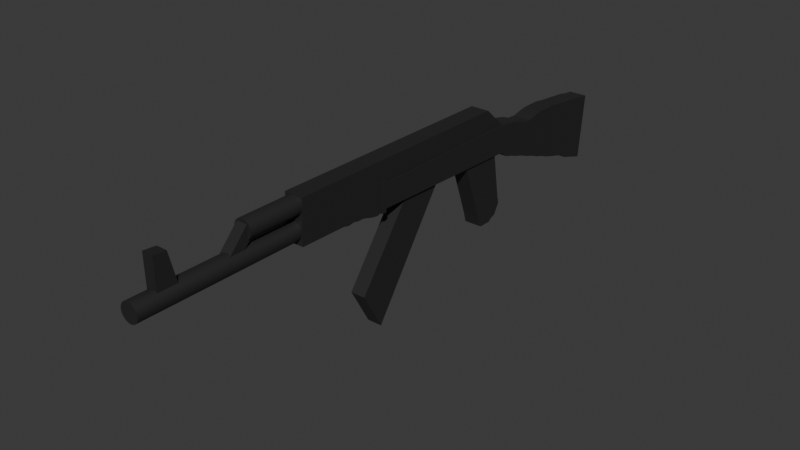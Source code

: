 # Source: ak47_in_hand.blend  (saved by Blender 4.3.34; exported with 4.5.12 LTS)
import bpy
from mathutils import Matrix  # noqa: F401  (used for matrix-valued properties, if any)

bpy.ops.wm.read_factory_settings(use_empty=True)
scene = bpy.context.scene
scene.name = 'Scene'

# ---- collections
col_collection = bpy.data.collections.new('Collection'); scene.collection.children.link(col_collection)

# ---- materials (node trees are filled in below, after node groups)
mat_material_001 = bpy.data.materials.new('Material.001')

# ---- material node trees
mat_material_001.use_nodes = True; mat_material_001.node_tree.nodes.clear()
_N = mat_material_001.node_tree.nodes; _L = mat_material_001.node_tree.links
n0 = _N.new('ShaderNodeBsdfPrincipled'); n0.name = 'Principled BSDF'; n0.location = (10, 300)
n0.inputs[0].default_value = (0.04854, 0.04854, 0.04854, 1.0)
n0.inputs[1].default_value = 0.574
n1 = _N.new('ShaderNodeOutputMaterial'); n1.name = 'Material Output'; n1.location = (300, 300)
_L.new(n0.outputs[0], n1.inputs[0])
n1.is_active_output = True

# ---- world
world_world = bpy.data.worlds.new('World'); scene.world = world_world
world_world.use_nodes = True; world_world.node_tree.nodes.clear()
_N = world_world.node_tree.nodes; _L = world_world.node_tree.links
n0 = _N.new('ShaderNodeOutputWorld'); n0.name = 'World Output'; n0.location = (300, 300)
n1 = _N.new('ShaderNodeBackground'); n1.name = 'Background'; n1.location = (10, 300)
n1.inputs[0].default_value = (0.05088, 0.05088, 0.05088, 1.0)
_L.new(n1.outputs[0], n0.inputs[0])
n0.is_active_output = True
world_world.color = (0.05088, 0.05088, 0.05088)
world_world.sun_shadow_jitter_overblur = 0.0

# ---- meshes
me_cube_009 = bpy.data.meshes.new('Cube.009')
me_cube_009.from_pydata([(-1.0, -1.388, -1.0), (-1.0, -2.707, 1.0), (-1.0, 0.9074, -1.071), (-1.0, 0.8423, 1.0), (1.0, -1.388, -1.0), (1.0, -2.707, 1.0), (1.0, 0.9074, -1.071), (1.0, 0.8423, 1.0), (1.346, -68.16, 7.178), (1.346, -63.73, 2.563), (1.346, -73.71, 6.276), (1.346, -71.87, 2.563), (-1.708, -68.16, 7.178), (-1.708, -63.73, 2.563), (-1.708, -73.71, 6.276), (-1.708, -71.87, 2.563), (1.346, -65.94, 4.794), (1.346, -72.74, 4.42), (-1.708, -72.74, 4.42), (-1.708, -65.94, 4.794), (1.346, -64.84, 3.679), (1.346, -72.31, 3.491), (-1.708, -72.31, 3.491), (-1.708, -64.84, 3.679), (1.346, -64.28, 3.121), (1.346, -72.09, 3.027), (-1.708, -72.09, 3.027), (-1.708, -64.28, 3.121), (1.346, -72.53, 3.968), (-1.708, -72.53, 3.968), (-1.708, -65.41, 4.252), (1.346, -65.41, 4.252), (1.346, -73.17, 5.348), (-1.708, -73.17, 5.348), (-1.708, -67.05, 5.91), (1.346, -67.05, 5.91), (1.346, -66.5, 5.352), (1.346, -72.95, 4.884), (-1.708, -72.95, 4.884), (-1.708, -66.5, 5.352), (1.346, -73.39, 5.812), (-1.708, -73.39, 5.812), (-1.708, -67.6, 6.468), (1.346, -67.6, 6.468), (1.346, -70.88, 7.297), (1.346, -67.8, 2.563), (-1.708, -70.88, 7.297), (-1.708, -67.8, 2.563), (-1.708, -69.34, 4.607), (1.346, -69.34, 4.607), (-1.708, -68.57, 3.585), (1.346, -68.57, 3.585), (-1.708, -68.19, 3.074), (1.346, -68.19, 3.074), (1.346, -68.97, 4.11), (-1.708, -68.97, 4.11), (1.346, -70.11, 5.629), (-1.708, -70.11, 5.629), (1.346, -69.73, 5.118), (-1.708, -69.73, 5.118), (-1.708, -70.49, 6.14), (1.346, -70.49, 6.14), (1.346, -69.66, 7.275), (-1.708, -65.77, 2.563), (-1.708, -67.64, 4.701), (-1.708, -66.71, 3.632), (-1.708, -66.24, 3.098), (-1.708, -67.19, 4.181), (-1.708, -68.58, 5.769), (-1.708, -68.11, 5.235), (-1.708, -69.05, 6.304), (1.346, -65.77, 2.563), (-1.708, -69.66, 7.275), (1.346, -67.64, 4.701), (1.346, -66.71, 3.632), (1.346, -66.24, 3.098), (1.346, -67.19, 4.181), (1.346, -68.58, 5.769), (1.346, -68.11, 5.235), (1.346, -69.05, 6.304), (1.346, -69.84, 2.563), (-1.708, -72.6, 6.969), (1.346, -71.04, 4.513), (1.346, -70.44, 3.538), (1.346, -70.14, 3.051), (1.346, -70.75, 4.039), (1.346, -71.64, 5.488), (1.346, -71.34, 5.001), (1.346, -71.94, 5.976), (1.346, -72.6, 6.969), (-1.708, -69.84, 2.563), (-1.708, -71.04, 4.513), (-1.708, -70.44, 3.538), (-1.708, -70.14, 3.051), (-1.708, -70.75, 4.039), (-1.708, -71.64, 5.488), (-1.708, -71.34, 5.001), (-1.708, -71.94, 5.976), (1.346, -71.56, 7.108), (-1.708, -68.82, 2.563), (-1.708, -70.19, 4.56), (-1.708, -69.51, 3.562), (-1.708, -69.16, 3.063), (-1.708, -69.86, 4.075), (-1.708, -70.88, 5.558), (-1.708, -70.53, 5.059), (-1.708, -71.22, 6.058), (1.346, -68.82, 2.563), (-1.708, -71.56, 7.108), (1.346, -70.19, 4.56), (1.346, -69.51, 3.562), (1.346, -69.16, 3.063), (1.346, -69.86, 4.075), (1.346, -70.88, 5.558), (1.346, -70.53, 5.059), (1.346, -71.22, 6.058), (1.346, -66.79, 2.563), (-1.708, -70.2, 7.251), (1.346, -68.49, 4.654), (1.346, -67.64, 3.609), (1.346, -67.21, 3.086), (1.346, -68.08, 4.146), (1.346, -69.35, 5.699), (1.346, -68.92, 5.176), (1.346, -69.77, 6.222), (1.346, -70.2, 7.251), (-1.708, -66.79, 2.563), (-1.708, -68.49, 4.654), (-1.708, -67.64, 3.609), (-1.708, -67.21, 3.086), (-1.708, -68.08, 4.146), (-1.708, -69.35, 5.699), (-1.708, -68.92, 5.176), (-1.708, -69.77, 6.222), (1.346, -68.7, 7.27), (-1.708, -64.75, 2.563), (-1.708, -66.79, 4.748), (-1.708, -65.77, 3.655), (-1.708, -65.26, 3.109), (-1.708, -66.3, 4.216), (-1.708, -67.81, 5.84), (-1.708, -67.3, 5.294), (-1.708, -68.33, 6.386), (1.346, -64.75, 2.563), (-1.708, -68.7, 7.27), (1.346, -66.79, 4.748), (1.346, -65.77, 3.655), (1.346, -65.26, 3.109), (1.346, -66.3, 4.216), (1.346, -67.81, 5.84), (1.346, -67.3, 5.294), (1.346, -68.33, 6.386), (1.346, -70.86, 2.563), (-1.708, -73.39, 6.464), (1.346, -71.89, 4.466), (1.346, -71.37, 3.515), (1.346, -71.12, 3.039), (1.346, -71.64, 4.004), (1.346, -72.41, 5.418), (1.346, -72.15, 4.942), (1.346, -72.66, 5.894), (1.346, -73.39, 6.464), (-1.708, -70.86, 2.563), (-1.708, -71.89, 4.466), (-1.708, -71.37, 3.515), (-1.708, -71.12, 3.039), (-1.708, -71.64, 4.004), (-1.708, -72.41, 5.418), (-1.708, -72.15, 4.942), (-1.708, -72.66, 5.894), (1.543, -73.61, 2.736), (1.543, -73.61, 0.9359), (1.543, -100.0, 6.203), (1.543, -101.2, 1.811), (-1.863, -73.61, 2.736), (-1.863, -73.61, 0.9359), (-1.863, -100.0, 6.203), (-1.863, -101.2, 1.811), (1.543, -86.82, 4.582), (1.543, -87.41, 1.29), (-1.863, -86.82, 4.582), (-1.863, -87.41, 1.29), (1.543, -80.22, 3.756), (-1.863, -80.51, 1.471), (1.543, -80.51, 1.471), (-1.863, -80.22, 3.756), (1.543, -83.96, 1.373), (-1.863, -83.52, 4.167), (1.543, -83.52, 4.167), (-1.863, -83.96, 1.373), (1.543, -94.32, 1.497), (-1.863, -93.43, 5.33), (1.543, -93.43, 5.33), (-1.863, -94.32, 1.497), (1.543, -97.77, 1.622), (-1.863, -96.73, 5.837), (1.543, -96.73, 5.837), (-1.863, -97.77, 1.622), (1.543, -90.12, 4.997), (-1.863, -90.86, 1.373), (1.543, -90.86, 1.373), (-1.863, -90.12, 4.997), (1.543, -76.91, 3.372), (-1.863, -77.06, 1.082), (1.543, -77.06, 1.082), (-1.863, -76.91, 3.372), (1.543, -78.79, 1.238), (-1.863, -78.56, 3.578), (1.543, -78.56, 3.578), (-1.863, -78.79, 1.238), (1.543, -75.26, 3.194), (-1.863, -75.34, 0.9906), (1.543, -75.34, 0.9906), (-1.863, -75.26, 3.194), (1.543, -81.87, 3.989), (-1.863, -82.24, 1.523), (1.543, -82.24, 1.523), (-1.863, -81.87, 3.989), (1.543, -85.69, 1.288), (-1.863, -85.17, 4.404), (1.543, -85.17, 4.404), (-1.863, -85.69, 1.288), (1.543, -88.47, 4.819), (-1.863, -89.14, 1.277), (1.543, -89.14, 1.277), (-1.863, -88.47, 4.819), (1.543, -92.59, 1.442), (-1.863, -91.78, 5.151), (1.543, -91.78, 5.151), (-1.863, -92.59, 1.442), (1.543, -95.08, 5.659), (-1.863, -96.04, 1.568), (1.543, -96.04, 1.568), (-1.863, -95.08, 5.659), (1.543, -99.49, 1.757), (-1.863, -98.38, 6.025), (1.543, -98.38, 6.025), (-1.863, -99.49, 1.757), (1.805, -41.78, 2.647), (1.805, -41.78, 0.6168), (1.805, -42.6, 2.647), (1.805, -42.6, 0.6168), (-2.103, -41.78, 2.647), (-2.103, -41.78, 0.6168), (-2.103, -42.6, 2.647), (-2.103, -42.6, 0.6168), (-2.107, -73.6, 0.8785), (-2.107, -73.71, 2.738), (-2.107, -42.65, 0.8287), (-2.107, -42.57, 2.404), (1.684, -73.6, 0.8785), (1.684, -73.71, 2.738), (1.684, -42.65, 0.8287), (1.684, -42.57, 2.404), (-1.925, -41.83, 0.5927), (-1.925, -41.83, 2.518), (-1.925, -24.44, 0.5927), (-1.925, -24.44, 2.167), (1.73, -41.83, 0.5927), (1.73, -41.83, 2.518), (1.73, -24.44, 0.5927), (1.73, -24.44, 2.167), (-1.925, -33.13, 0.5927), (-1.925, -33.13, 2.226), (1.73, -33.13, 0.5927), (1.73, -33.13, 2.226), (-1.925, -37.48, 0.5927), (1.73, -37.48, 2.343), (-1.925, -37.48, 2.343), (1.73, -37.48, 0.5927), (-1.925, -39.66, 0.5927), (1.73, -39.66, 2.573), (-1.925, -39.66, 2.573), (1.73, -39.66, 0.5927), (-1.925, -35.31, 2.263), (1.73, -35.31, 0.5927), (-1.925, -35.31, 0.5927), (1.73, -35.31, 2.263), (-1.925, -40.74, 0.5927), (1.73, -40.74, 2.634), (-1.925, -40.74, 2.634), (1.73, -40.74, 0.5927), (-1.925, -38.57, 2.457), (1.73, -38.57, 0.5927), (-1.925, -38.57, 0.5927), (1.73, -38.57, 2.457), (-1.925, -36.4, 0.5927), (1.73, -36.4, 2.343), (-1.925, -36.4, 2.343), (1.73, -36.4, 0.5927), (-1.925, -34.22, 2.322), (1.73, -34.22, 0.5927), (-1.925, -34.22, 0.5927), (1.73, -34.22, 2.322), (1.591, -24.79, 0.6148), (1.591, -24.78, -0.6178), (1.591, -73.6, 0.8779), (1.591, -69.34, -0.5034), (-1.827, -24.79, 0.6148), (-1.827, -24.78, -0.6178), (-1.827, -73.6, 0.8779), (-1.827, -69.34, -0.5034), (1.591, -48.83, 0.8289), (1.591, -47.06, -0.5606), (-1.827, -48.83, 0.8289), (-1.827, -47.06, -0.5606), (1.591, -36.81, 0.6148), (-1.827, -35.92, -0.5892), (1.591, -35.92, -0.5892), (-1.827, -36.81, 0.6148), (1.591, -41.49, -0.5749), (-1.827, -42.82, 0.8289), (1.591, -42.82, 0.8289), (-1.827, -41.49, -0.5749), (1.205, -37.79, 7.462), (1.205, -48.02, 2.428), (1.205, -41.73, 10.0), (1.205, -56.21, 2.428), (-1.539, -37.79, 7.462), (-1.539, -48.02, 2.428), (-1.539, -41.73, 10.0), (-1.539, -56.21, 2.428), (-0.1085, 4.721, 2.019), (-0.1085, -24.5, 2.019), (0.2155, 4.721, 2.007), (0.2155, -24.5, 2.007), (0.527, 4.721, 1.973), (0.527, -24.5, 1.973), (0.814, 4.721, 1.918), (0.814, -24.5, 1.918), (1.066, 4.721, 1.843), (1.066, -24.5, 1.843), (1.272, 4.721, 1.753), (1.272, -24.5, 1.753), (1.426, 4.721, 1.649), (1.426, -24.5, 1.649), (1.52, 4.721, 1.537), (1.52, -24.5, 1.537), (1.552, 4.721, 1.42), (1.552, -24.5, 1.42), (1.52, 4.721, 1.303), (1.52, -24.5, 1.303), (1.426, 4.721, 1.191), (1.426, -24.5, 1.191), (1.272, 4.721, 1.087), (1.272, -24.5, 1.087), (1.066, 4.721, 0.9966), (1.066, -24.5, 0.9966), (0.814, 4.721, 0.9222), (0.814, -24.5, 0.9222), (0.527, 4.721, 0.8668), (0.527, -24.5, 0.8668), (0.2155, 4.721, 0.8328), (0.2155, -24.5, 0.8328), (-0.1085, 4.721, 0.8213), (-0.1085, -24.5, 0.8213), (-0.4324, 4.721, 0.8328), (-0.4324, -24.5, 0.8328), (-0.7439, 4.721, 0.8668), (-0.7439, -24.5, 0.8668), (-1.031, 4.721, 0.9222), (-1.031, -24.5, 0.9222), (-1.283, 4.721, 0.9966), (-1.283, -24.5, 0.9966), (-1.489, 4.721, 1.087), (-1.489, -24.5, 1.087), (-1.643, 4.721, 1.191), (-1.643, -24.5, 1.191), (-1.737, 4.721, 1.303), (-1.737, -24.5, 1.303), (-1.769, 4.721, 1.42), (-1.769, -24.5, 1.42), (-1.737, 4.721, 1.537), (-1.737, -24.5, 1.537), (-1.643, 4.721, 1.649), (-1.643, -24.5, 1.649), (-1.489, 4.721, 1.753), (-1.489, -24.5, 1.753), (-1.283, 4.721, 1.843), (-1.283, -24.5, 1.843), (-1.031, 4.721, 1.918), (-1.031, -24.5, 1.918), (-0.7439, 4.721, 1.973), (-0.7439, -24.5, 1.973), (-0.4324, 4.721, 2.007), (-0.4324, -24.5, 2.007), (-0.1085, -14.95, 0.5692), (-0.1085, -24.78, 0.5692), (0.2155, -14.95, 0.5577), (0.2155, -24.78, 0.5577), (0.527, -14.95, 0.5237), (0.527, -24.78, 0.5237), (0.814, -14.95, 0.4683), (0.814, -24.78, 0.4683), (1.066, -14.95, 0.3939), (1.066, -24.78, 0.3939), (1.272, -14.95, 0.3031), (1.272, -24.78, 0.3031), (1.426, -14.95, 0.1996), (1.426, -24.78, 0.1996), (1.52, -14.95, 0.08731), (1.52, -24.78, 0.08731), (1.552, -14.95, -0.0295), (1.552, -24.78, -0.0295), (1.52, -14.95, -0.1463), (1.52, -24.78, -0.1463), (1.426, -14.95, -0.2586), (1.426, -24.78, -0.2586), (1.272, -14.95, -0.3621), (1.272, -24.78, -0.3621), (1.066, -14.95, -0.4529), (1.066, -24.78, -0.4529), (0.814, -14.95, -0.5273), (0.814, -24.78, -0.5273), (0.527, -14.95, -0.5827), (0.527, -24.78, -0.5827), (0.2155, -14.95, -0.6167), (0.2155, -24.78, -0.6167), (-0.1085, -14.95, -0.6282), (-0.1085, -24.78, -0.6282), (-0.4324, -14.95, -0.6167), (-0.4324, -24.78, -0.6167), (-0.7439, -14.95, -0.5827), (-0.7439, -24.78, -0.5827), (-1.031, -14.95, -0.5273), (-1.031, -24.78, -0.5273), (-1.283, -14.95, -0.4529), (-1.283, -24.78, -0.4529), (-1.489, -14.95, -0.3621), (-1.489, -24.78, -0.3621), (-1.643, -14.95, -0.2586), (-1.643, -24.78, -0.2586), (-1.737, -14.95, -0.1463), (-1.737, -24.78, -0.1463), (-1.769, -14.95, -0.0295), (-1.769, -24.78, -0.0295), (-1.737, -14.95, 0.08731), (-1.737, -24.78, 0.08731), (-1.643, -14.95, 0.1996), (-1.643, -24.78, 0.1996), (-1.489, -14.95, 0.3031), (-1.489, -24.78, 0.3031), (-1.283, -14.95, 0.3939), (-1.283, -24.78, 0.3939), (-1.031, -14.95, 0.4683), (-1.031, -24.78, 0.4683), (-0.7439, -14.95, 0.5237), (-0.7439, -24.78, 0.5237), (-0.4324, -14.95, 0.5577), (-0.4324, -24.78, 0.5577), (-0.1085, -14.95, 0.5692), (0.2155, -14.95, 0.5577), (0.527, -14.95, 0.5237), (0.814, -14.95, 0.4683), (-0.7439, -14.95, 0.5237), (-0.4324, -14.95, 0.5577), (-1.0, -15.46, 0.4743), (-1.0, -14.95, 0.4743), (-1.0, -14.95, -0.383), (1.0, -14.95, -0.383), (1.0, -15.62, 0.4133), (1.0, -14.95, 0.4133), (0.814, -15.48, 0.4683), (0.527, -15.34, 0.5237), (-0.4324, -15.25, 0.5577), (-0.7439, -15.34, 0.5237), (0.2155, -15.25, 0.5577), (-0.1085, -15.22, 0.5692), (-1.0, -14.31, 0.9162), (-1.0, -11.57, 0.9162), (-0.4324, -11.79, 0.8328), (-0.7439, -11.7, 0.8668), (0.2155, -11.79, 0.8328), (0.814, -11.55, 0.9222), (0.527, -11.7, 0.8668), (-0.1085, -11.82, 0.8213), (1.0, -11.41, 0.9772), (1.0, -14.15, 0.9772), (-0.4324, -14.53, 0.8328), (-0.7439, -14.44, 0.8668), (0.814, -14.3, 0.9222), (0.527, -14.44, 0.8668), (-0.1085, -14.56, 0.8213), (0.2155, -14.53, 0.8328)], [], [(0, 1, 3, 2), (2, 3, 7, 6), (6, 7, 5, 4), (4, 5, 1, 0), (2, 6, 4, 0), (7, 3, 1, 5), (156, 152, 11, 25), (25, 11, 15, 26), (138, 135, 13, 27), (27, 13, 9, 24), (134, 144, 12, 8), (135, 143, 9, 13), (39, 19, 16, 36), (141, 136, 19, 39), (37, 17, 18, 38), (159, 154, 17, 37), (30, 23, 20, 31), (139, 137, 23, 30), (28, 21, 22, 29), (157, 155, 21, 28), (23, 27, 24, 20), (137, 138, 27, 23), (21, 25, 26, 22), (155, 156, 25, 21), (154, 157, 28, 17), (17, 28, 29, 18), (136, 139, 30, 19), (19, 30, 31, 16), (160, 158, 32, 40), (40, 32, 33, 41), (142, 140, 34, 42), (42, 34, 35, 43), (158, 159, 37, 32), (32, 37, 38, 33), (140, 141, 39, 34), (34, 39, 36, 35), (12, 42, 43, 8), (144, 142, 42, 12), (10, 40, 41, 14), (161, 160, 40, 10), (125, 124, 61, 44), (108, 106, 60, 46), (104, 105, 59, 57), (122, 123, 58, 56), (106, 104, 57, 60), (124, 122, 56, 61), (100, 103, 55, 48), (118, 121, 54, 49), (119, 120, 53, 51), (101, 102, 52, 50), (121, 119, 51, 54), (103, 101, 50, 55), (123, 118, 49, 58), (105, 100, 48, 59), (99, 107, 45, 47), (98, 108, 46, 44), (102, 99, 47, 52), (120, 116, 45, 53), (147, 143, 71, 75), (150, 145, 73, 78), (148, 146, 74, 76), (146, 147, 75, 74), (145, 148, 76, 73), (151, 149, 77, 79), (149, 150, 78, 77), (134, 151, 79, 62), (117, 133, 70, 72), (131, 132, 69, 68), (133, 131, 68, 70), (127, 130, 67, 64), (128, 129, 66, 65), (130, 128, 65, 67), (132, 127, 64, 69), (126, 116, 71, 63), (125, 117, 72, 62), (129, 126, 63, 66), (165, 162, 90, 93), (161, 153, 81, 89), (162, 152, 80, 90), (168, 163, 91, 96), (166, 164, 92, 94), (164, 165, 93, 92), (163, 166, 94, 91), (169, 167, 95, 97), (167, 168, 96, 95), (153, 169, 97, 81), (98, 115, 88, 89), (113, 114, 87, 86), (115, 113, 86, 88), (109, 112, 85, 82), (110, 111, 84, 83), (112, 110, 83, 85), (114, 109, 82, 87), (111, 107, 80, 84), (53, 45, 107, 111), (58, 49, 109, 114), (54, 51, 110, 112), (51, 53, 111, 110), (49, 54, 112, 109), (61, 56, 113, 115), (56, 58, 114, 113), (44, 61, 115, 98), (93, 90, 99, 102), (89, 81, 108, 98), (90, 80, 107, 99), (96, 91, 100, 105), (94, 92, 101, 103), (92, 93, 102, 101), (91, 94, 103, 100), (97, 95, 104, 106), (95, 96, 105, 104), (81, 97, 106, 108), (52, 47, 126, 129), (44, 46, 117, 125), (47, 45, 116, 126), (59, 48, 127, 132), (55, 50, 128, 130), (50, 52, 129, 128), (48, 55, 130, 127), (60, 57, 131, 133), (57, 59, 132, 131), (46, 60, 133, 117), (75, 71, 116, 120), (78, 73, 118, 123), (76, 74, 119, 121), (74, 75, 120, 119), (73, 76, 121, 118), (79, 77, 122, 124), (77, 78, 123, 122), (62, 79, 124, 125), (8, 43, 151, 134), (35, 36, 150, 149), (43, 35, 149, 151), (16, 31, 148, 145), (20, 24, 147, 146), (31, 20, 146, 148), (36, 16, 145, 150), (24, 9, 143, 147), (72, 70, 142, 144), (68, 69, 141, 140), (70, 68, 140, 142), (64, 67, 139, 136), (65, 66, 138, 137), (67, 65, 137, 139), (69, 64, 136, 141), (63, 71, 143, 135), (62, 72, 144, 134), (66, 63, 135, 138), (14, 41, 169, 153), (33, 38, 168, 167), (41, 33, 167, 169), (18, 29, 166, 163), (22, 26, 165, 164), (29, 22, 164, 166), (38, 18, 163, 168), (15, 11, 152, 162), (10, 14, 153, 161), (26, 15, 162, 165), (89, 88, 160, 161), (86, 87, 159, 158), (88, 86, 158, 160), (82, 85, 157, 154), (83, 84, 156, 155), (85, 83, 155, 157), (87, 82, 154, 159), (84, 80, 152, 156), (236, 234, 173, 172), (172, 173, 177, 176), (213, 211, 175, 174), (174, 175, 171, 170), (210, 213, 174, 170), (211, 212, 171, 175), (223, 224, 179, 181), (222, 225, 180, 178), (225, 223, 181, 180), (220, 218, 179, 178), (208, 206, 184, 182), (215, 216, 184, 183), (214, 217, 185, 182), (217, 215, 183, 185), (219, 221, 189, 187), (220, 219, 187, 188), (221, 218, 186, 189), (214, 216, 186, 188), (233, 231, 193, 191), (230, 233, 191, 192), (231, 232, 190, 193), (228, 226, 190, 192), (237, 234, 194, 197), (236, 235, 195, 196), (235, 237, 197, 195), (230, 232, 194, 196), (222, 224, 200, 198), (227, 229, 199, 201), (228, 227, 201, 198), (229, 226, 200, 199), (210, 212, 204, 202), (209, 206, 204, 203), (208, 207, 205, 202), (207, 209, 203, 205), (185, 183, 209, 207), (182, 185, 207, 208), (183, 184, 206, 209), (202, 204, 206, 208), (170, 171, 212, 210), (203, 204, 212, 211), (202, 205, 213, 210), (205, 203, 211, 213), (182, 184, 216, 214), (187, 189, 215, 217), (188, 187, 217, 214), (189, 186, 216, 215), (181, 179, 218, 221), (178, 180, 219, 220), (180, 181, 221, 219), (188, 186, 218, 220), (178, 179, 224, 222), (201, 199, 223, 225), (198, 201, 225, 222), (199, 200, 224, 223), (193, 190, 226, 229), (192, 191, 227, 228), (191, 193, 229, 227), (198, 200, 226, 228), (192, 190, 232, 230), (197, 194, 232, 231), (196, 195, 233, 230), (195, 197, 231, 233), (176, 177, 237, 235), (172, 176, 235, 236), (177, 173, 234, 237), (196, 194, 234, 236), (238, 239, 241, 240), (240, 241, 245, 244), (244, 245, 243, 242), (242, 243, 239, 238), (240, 244, 242, 238), (245, 241, 239, 243), (246, 247, 249, 248), (248, 249, 253, 252), (252, 253, 251, 250), (250, 251, 247, 246), (248, 252, 250, 246), (253, 249, 247, 251), (262, 263, 257, 256), (256, 257, 261, 260), (281, 279, 259, 258), (258, 259, 255, 254), (278, 281, 258, 254), (279, 280, 255, 259), (261, 257, 263, 265), (256, 260, 264, 262), (260, 261, 265, 264), (292, 290, 263, 262), (284, 282, 268, 266), (287, 288, 268, 267), (286, 289, 269, 266), (289, 287, 267, 269), (278, 280, 272, 270), (285, 282, 272, 271), (284, 283, 273, 270), (283, 285, 271, 273), (291, 293, 277, 275), (292, 291, 275, 276), (293, 290, 274, 277), (286, 288, 274, 276), (254, 255, 280, 278), (271, 272, 280, 279), (270, 273, 281, 278), (273, 271, 279, 281), (269, 267, 285, 283), (266, 269, 283, 284), (267, 268, 282, 285), (270, 272, 282, 284), (266, 268, 288, 286), (275, 277, 287, 289), (276, 275, 289, 286), (277, 274, 288, 287), (265, 263, 290, 293), (262, 264, 291, 292), (264, 265, 293, 291), (276, 274, 290, 292), (302, 303, 297, 296), (296, 297, 301, 300), (309, 307, 299, 298), (298, 299, 295, 294), (306, 309, 298, 294), (307, 308, 295, 299), (301, 297, 303, 305), (296, 300, 304, 302), (300, 301, 305, 304), (312, 310, 303, 302), (294, 295, 308, 306), (313, 310, 308, 307), (312, 311, 309, 306), (311, 313, 307, 309), (304, 305, 313, 311), (302, 304, 311, 312), (305, 303, 310, 313), (306, 308, 310, 312), (314, 315, 317, 316), (316, 317, 321, 320), (320, 321, 319, 318), (318, 319, 315, 314), (316, 320, 318, 314), (321, 317, 315, 319), (322, 323, 325, 324), (324, 325, 327, 326), (326, 327, 329, 328), (328, 329, 331, 330), (330, 331, 333, 332), (332, 333, 335, 334), (334, 335, 337, 336), (336, 337, 339, 338), (338, 339, 341, 340), (340, 341, 343, 342), (342, 343, 345, 344), (344, 345, 347, 346), (346, 347, 349, 348), (348, 349, 351, 350), (350, 351, 353, 352), (352, 353, 355, 354), (354, 355, 357, 356), (356, 357, 359, 358), (358, 359, 361, 360), (360, 361, 363, 362), (362, 363, 365, 364), (364, 365, 367, 366), (366, 367, 369, 368), (368, 369, 371, 370), (370, 371, 373, 372), (372, 373, 375, 374), (374, 375, 377, 376), (376, 377, 379, 378), (378, 379, 381, 380), (380, 381, 383, 382), (325, 323, 385, 383, 381, 379, 377, 375, 373, 371, 369, 367, 365, 363, 361, 359, 357, 355, 353, 351, 349, 347, 345, 343, 341, 339, 337, 335, 333, 331, 329, 327), (382, 383, 385, 384), (384, 385, 323, 322), (322, 324, 326, 328, 330, 332, 334, 336, 338, 340, 342, 344, 346, 348, 350, 352, 354, 356, 358, 360, 362, 364, 366, 368, 370, 372, 374, 376, 378, 380, 382, 384), (386, 387, 389, 388), (388, 389, 391, 390), (390, 391, 393, 392), (392, 393, 395, 394), (394, 395, 397, 396), (396, 397, 399, 398), (398, 399, 401, 400), (400, 401, 403, 402), (402, 403, 405, 404), (404, 405, 407, 406), (406, 407, 409, 408), (408, 409, 411, 410), (410, 411, 413, 412), (412, 413, 415, 414), (414, 415, 417, 416), (416, 417, 419, 418), (418, 419, 421, 420), (420, 421, 423, 422), (422, 423, 425, 424), (424, 425, 427, 426), (426, 427, 429, 428), (428, 429, 431, 430), (430, 431, 433, 432), (432, 433, 435, 434), (434, 435, 437, 436), (436, 437, 439, 438), (438, 439, 441, 440), (440, 441, 443, 442), (442, 443, 445, 444), (444, 445, 447, 446), (389, 387, 449, 447, 445, 443, 441, 439, 437, 435, 433, 431, 429, 427, 425, 423, 421, 419, 417, 415, 413, 411, 409, 407, 405, 403, 401, 399, 397, 395, 393, 391), (446, 447, 449, 448), (448, 449, 387, 386), (386, 388, 390, 392, 394, 396, 398, 400, 402, 404, 406, 408, 410, 412, 414, 416, 418, 420, 422, 424, 426, 428, 430, 432, 434, 436, 438, 440, 442, 444, 446, 448), (458, 457, 456, 468, 469), (459, 458, 469, 471, 470, 475, 472, 474, 473, 476), (460, 461, 459, 476, 477), (468, 456, 465, 464, 467, 466, 463, 462, 460, 477, 480, 481, 483, 482, 478, 479), (467, 450, 451, 466), (466, 451, 452, 463), (463, 452, 453, 462), (462, 453, 461, 460), (457, 454, 465, 456), (465, 454, 455, 464), (464, 455, 450, 467), (452, 451, 450, 455, 454, 457, 458, 459, 461, 453), (476, 473, 480, 477), (480, 473, 474, 481), (481, 474, 472, 483), (483, 472, 475, 482), (482, 475, 470, 478), (478, 470, 471, 479), (469, 468, 479, 471)])
_uv = me_cube_009.uv_layers.new(name='UVMap')
_uv.uv.foreach_set('vector', [0.375, 0.0, 0.625, 0.0, 0.625, 0.25, 0.375, 0.25, 0.375, 0.25, 0.625, 0.25, 0.625, 0.5, 0.375, 0.5, 0.375, 0.5, 0.625, 0.5, 0.625, 0.75, 0.375, 0.75, 0.375, 0.75, 0.625, 0.75, 0.625, 1.0, 0.375, 1.0, 0.125, 0.5, 0.375, 0.5, 0.375, 0.75, 0.125, 0.75, 0.625, 0.5, 0.875, 0.5, 0.875, 0.75, 0.625, 0.75, 0.5938, 0.2188, 0.625, 0.2188, 0.625, 0.25, 0.5938, 0.25, 0.5938, 0.25, 0.625, 0.25, 0.625, 0.5, 0.5938, 0.5, 0.5938, 0.7188, 0.625, 0.7188, 0.625, 0.75, 0.5938, 0.75, 0.5938, 0.75, 0.625, 0.75, 0.625, 1.0, 0.5938, 1.0, 0.125, 0.7188, 0.375, 0.7188, 0.375, 0.75, 0.125, 0.75, 0.625, 0.7188, 0.875, 0.7188, 0.875, 0.75, 0.625, 0.75, 0.4688, 0.75, 0.5, 0.75, 0.5, 1.0, 0.4688, 1.0, 0.4688, 0.7188, 0.5, 0.7188, 0.5, 0.75, 0.4688, 0.75, 0.4687, 0.25, 0.5, 0.25, 0.5, 0.5, 0.4687, 0.5, 0.4687, 0.2187, 0.5, 0.2188, 0.5, 0.25, 0.4687, 0.25, 0.5304, 0.75, 0.5625, 0.75, 0.5625, 1.0, 0.5304, 1.0, 0.5304, 0.7188, 0.5625, 0.7188, 0.5625, 0.75, 0.5304, 0.75, 0.5304, 0.25, 0.5625, 0.25, 0.5625, 0.5, 0.5304, 0.5, 0.5304, 0.2187, 0.5625, 0.2188, 0.5625, 0.25, 0.5304, 0.25, 0.5625, 0.75, 0.5938, 0.75, 0.5938, 1.0, 0.5625, 1.0, 0.5625, 0.7188, 0.5938, 0.7188, 0.5938, 0.75, 0.5625, 0.75, 0.5625, 0.25, 0.5938, 0.25, 0.5938, 0.5, 0.5625, 0.5, 0.5625, 0.2188, 0.5938, 0.2188, 0.5938, 0.25, 0.5625, 0.25, 0.5, 0.2188, 0.5304, 0.2187, 0.5304, 0.25, 0.5, 0.25, 0.5, 0.25, 0.5304, 0.25, 0.5304, 0.5, 0.5, 0.5, 0.5, 0.7188, 0.5304, 0.7188, 0.5304, 0.75, 0.5, 0.75, 0.5, 0.75, 0.5304, 0.75, 0.5304, 1.0, 0.5, 1.0, 0.4063, 0.2188, 0.4375, 0.2188, 0.4375, 0.25, 0.4063, 0.25, 0.4063, 0.25, 0.4375, 0.25, 0.4375, 0.5, 0.4063, 0.5, 0.4063, 0.7188, 0.4375, 0.7188, 0.4375, 0.75, 0.4063, 0.75, 0.4063, 0.75, 0.4375, 0.75, 0.4375, 1.0, 0.4062, 1.0, 0.4375, 0.2188, 0.4687, 0.2187, 0.4687, 0.25, 0.4375, 0.25, 0.4375, 0.25, 0.4687, 0.25, 0.4687, 0.5, 0.4375, 0.5, 0.4375, 0.7188, 0.4688, 0.7188, 0.4688, 0.75, 0.4375, 0.75, 0.4375, 0.75, 0.4688, 0.75, 0.4688, 1.0, 0.4375, 1.0, 0.375, 0.75, 0.4063, 0.75, 0.4062, 1.0, 0.375, 1.0, 0.375, 0.7188, 0.4063, 0.7188, 0.4063, 0.75, 0.375, 0.75, 0.375, 0.25, 0.4063, 0.25, 0.4063, 0.5, 0.375, 0.5, 0.375, 0.2188, 0.4063, 0.2188, 0.4063, 0.25, 0.375, 0.25, 0.375, 0.09375, 0.4063, 0.09375, 0.4063, 0.125, 0.375, 0.125, 0.375, 0.5937, 0.4063, 0.5938, 0.4063, 0.625, 0.375, 0.625, 0.4375, 0.5937, 0.4687, 0.5938, 0.4687, 0.625, 0.4375, 0.625, 0.4375, 0.09375, 0.4687, 0.09375, 0.4687, 0.125, 0.4375, 0.125, 0.4063, 0.5938, 0.4375, 0.5937, 0.4375, 0.625, 0.4063, 0.625, 0.4063, 0.09375, 0.4375, 0.09375, 0.4375, 0.125, 0.4063, 0.125, 0.5, 0.5938, 0.5304, 0.5938, 0.5304, 0.625, 0.5, 0.625, 0.5, 0.09375, 0.5304, 0.09375, 0.5304, 0.125, 0.5, 0.125, 0.5625, 0.09375, 0.5938, 0.09375, 0.5938, 0.125, 0.5625, 0.125, 0.5625, 0.5937, 0.5938, 0.5938, 0.5938, 0.625, 0.5625, 0.625, 0.5304, 0.09375, 0.5625, 0.09375, 0.5625, 0.125, 0.5304, 0.125, 0.5304, 0.5938, 0.5625, 0.5937, 0.5625, 0.625, 0.5304, 0.625, 0.4687, 0.09375, 0.5, 0.09375, 0.5, 0.125, 0.4687, 0.125, 0.4687, 0.5938, 0.5, 0.5938, 0.5, 0.625, 0.4687, 0.625, 0.625, 0.5938, 0.875, 0.5938, 0.875, 0.625, 0.625, 0.625, 0.125, 0.5938, 0.375, 0.5937, 0.375, 0.625, 0.125, 0.625, 0.5938, 0.5938, 0.625, 0.5938, 0.625, 0.625, 0.5938, 0.625, 0.5938, 0.09375, 0.625, 0.09375, 0.625, 0.125, 0.5938, 0.125, 0.5938, 0.03125, 0.625, 0.03125, 0.625, 0.0625, 0.5937, 0.0625, 0.4687, 0.03125, 0.5, 0.03125, 0.5, 0.0625, 0.4687, 0.0625, 0.5304, 0.03125, 0.5625, 0.03125, 0.5625, 0.0625, 0.5304, 0.0625, 0.5625, 0.03125, 0.5938, 0.03125, 0.5937, 0.0625, 0.5625, 0.0625, 0.5, 0.03125, 0.5304, 0.03125, 0.5304, 0.0625, 0.5, 0.0625, 0.4062, 0.03125, 0.4375, 0.03125, 0.4375, 0.0625, 0.4062, 0.0625, 0.4375, 0.03125, 0.4687, 0.03125, 0.4687, 0.0625, 0.4375, 0.0625, 0.375, 0.03125, 0.4062, 0.03125, 0.4062, 0.0625, 0.375, 0.0625, 0.375, 0.6562, 0.4063, 0.6563, 0.4063, 0.6875, 0.375, 0.6875, 0.4375, 0.6562, 0.4687, 0.6562, 0.4688, 0.6875, 0.4375, 0.6875, 0.4063, 0.6563, 0.4375, 0.6562, 0.4375, 0.6875, 0.4063, 0.6875, 0.5, 0.6562, 0.5304, 0.6562, 0.5304, 0.6875, 0.5, 0.6875, 0.5625, 0.6562, 0.5938, 0.6562, 0.5938, 0.6875, 0.5625, 0.6875, 0.5304, 0.6562, 0.5625, 0.6562, 0.5625, 0.6875, 0.5304, 0.6875, 0.4687, 0.6562, 0.5, 0.6562, 0.5, 0.6875, 0.4688, 0.6875, 0.625, 0.6563, 0.875, 0.6562, 0.875, 0.6875, 0.625, 0.6875, 0.125, 0.6562, 0.375, 0.6562, 0.375, 0.6875, 0.125, 0.6875, 0.5938, 0.6562, 0.625, 0.6563, 0.625, 0.6875, 0.5938, 0.6875, 0.5937, 0.5312, 0.625, 0.5312, 0.625, 0.5625, 0.5938, 0.5625, 0.125, 0.5312, 0.375, 0.5312, 0.375, 0.5625, 0.125, 0.5625, 0.625, 0.5312, 0.875, 0.5312, 0.875, 0.5625, 0.625, 0.5625, 0.4687, 0.5312, 0.5, 0.5312, 0.5, 0.5625, 0.4687, 0.5625, 0.5304, 0.5312, 0.5625, 0.5312, 0.5625, 0.5625, 0.5304, 0.5625, 0.5625, 0.5312, 0.5937, 0.5312, 0.5938, 0.5625, 0.5625, 0.5625, 0.5, 0.5312, 0.5304, 0.5312, 0.5304, 0.5625, 0.5, 0.5625, 0.4063, 0.5313, 0.4375, 0.5312, 0.4375, 0.5625, 0.4063, 0.5625, 0.4375, 0.5312, 0.4687, 0.5312, 0.4687, 0.5625, 0.4375, 0.5625, 0.375, 0.5312, 0.4063, 0.5313, 0.4063, 0.5625, 0.375, 0.5625, 0.375, 0.1562, 0.4062, 0.1562, 0.4063, 0.1875, 0.375, 0.1875, 0.4375, 0.1562, 0.4687, 0.1562, 0.4687, 0.1875, 0.4375, 0.1875, 0.4062, 0.1562, 0.4375, 0.1562, 0.4375, 0.1875, 0.4063, 0.1875, 0.5, 0.1562, 0.5304, 0.1562, 0.5304, 0.1875, 0.5, 0.1875, 0.5625, 0.1562, 0.5938, 0.1562, 0.5938, 0.1875, 0.5625, 0.1875, 0.5304, 0.1562, 0.5625, 0.1562, 0.5625, 0.1875, 0.5304, 0.1875, 0.4687, 0.1562, 0.5, 0.1562, 0.5, 0.1875, 0.4687, 0.1875, 0.5938, 0.1562, 0.625, 0.1562, 0.625, 0.1875, 0.5938, 0.1875, 0.5938, 0.125, 0.625, 0.125, 0.625, 0.1562, 0.5938, 0.1562, 0.4687, 0.125, 0.5, 0.125, 0.5, 0.1562, 0.4687, 0.1562, 0.5304, 0.125, 0.5625, 0.125, 0.5625, 0.1562, 0.5304, 0.1562, 0.5625, 0.125, 0.5938, 0.125, 0.5938, 0.1562, 0.5625, 0.1562, 0.5, 0.125, 0.5304, 0.125, 0.5304, 0.1562, 0.5, 0.1562, 0.4063, 0.125, 0.4375, 0.125, 0.4375, 0.1562, 0.4062, 0.1562, 0.4375, 0.125, 0.4687, 0.125, 0.4687, 0.1562, 0.4375, 0.1562, 0.375, 0.125, 0.4063, 0.125, 0.4062, 0.1562, 0.375, 0.1562, 0.5938, 0.5625, 0.625, 0.5625, 0.625, 0.5938, 0.5938, 0.5938, 0.125, 0.5625, 0.375, 0.5625, 0.375, 0.5937, 0.125, 0.5938, 0.625, 0.5625, 0.875, 0.5625, 0.875, 0.5938, 0.625, 0.5938, 0.4687, 0.5625, 0.5, 0.5625, 0.5, 0.5938, 0.4687, 0.5938, 0.5304, 0.5625, 0.5625, 0.5625, 0.5625, 0.5937, 0.5304, 0.5938, 0.5625, 0.5625, 0.5938, 0.5625, 0.5938, 0.5938, 0.5625, 0.5937, 0.5, 0.5625, 0.5304, 0.5625, 0.5304, 0.5938, 0.5, 0.5938, 0.4063, 0.5625, 0.4375, 0.5625, 0.4375, 0.5937, 0.4063, 0.5938, 0.4375, 0.5625, 0.4687, 0.5625, 0.4687, 0.5938, 0.4375, 0.5937, 0.375, 0.5625, 0.4063, 0.5625, 0.4063, 0.5938, 0.375, 0.5937, 0.5938, 0.625, 0.625, 0.625, 0.625, 0.6563, 0.5938, 0.6562, 0.125, 0.625, 0.375, 0.625, 0.375, 0.6562, 0.125, 0.6562, 0.625, 0.625, 0.875, 0.625, 0.875, 0.6562, 0.625, 0.6563, 0.4687, 0.625, 0.5, 0.625, 0.5, 0.6562, 0.4687, 0.6562, 0.5304, 0.625, 0.5625, 0.625, 0.5625, 0.6562, 0.5304, 0.6562, 0.5625, 0.625, 0.5938, 0.625, 0.5938, 0.6562, 0.5625, 0.6562, 0.5, 0.625, 0.5304, 0.625, 0.5304, 0.6562, 0.5, 0.6562, 0.4063, 0.625, 0.4375, 0.625, 0.4375, 0.6562, 0.4063, 0.6563, 0.4375, 0.625, 0.4687, 0.625, 0.4687, 0.6562, 0.4375, 0.6562, 0.375, 0.625, 0.4063, 0.625, 0.4063, 0.6563, 0.375, 0.6562, 0.5937, 0.0625, 0.625, 0.0625, 0.625, 0.09375, 0.5938, 0.09375, 0.4687, 0.0625, 0.5, 0.0625, 0.5, 0.09375, 0.4687, 0.09375, 0.5304, 0.0625, 0.5625, 0.0625, 0.5625, 0.09375, 0.5304, 0.09375, 0.5625, 0.0625, 0.5937, 0.0625, 0.5938, 0.09375, 0.5625, 0.09375, 0.5, 0.0625, 0.5304, 0.0625, 0.5304, 0.09375, 0.5, 0.09375, 0.4062, 0.0625, 0.4375, 0.0625, 0.4375, 0.09375, 0.4063, 0.09375, 0.4375, 0.0625, 0.4687, 0.0625, 0.4687, 0.09375, 0.4375, 0.09375, 0.375, 0.0625, 0.4062, 0.0625, 0.4063, 0.09375, 0.375, 0.09375, 0.375, 0.0, 0.4062, 0.0, 0.4062, 0.03125, 0.375, 0.03125, 0.4375, 0.0, 0.4688, 0.0, 0.4687, 0.03125, 0.4375, 0.03125, 0.4062, 0.0, 0.4375, 0.0, 0.4375, 0.03125, 0.4062, 0.03125, 0.5, 0.0, 0.5304, 0.0, 0.5304, 0.03125, 0.5, 0.03125, 0.5625, 0.0, 0.5938, 0.0, 0.5938, 0.03125, 0.5625, 0.03125, 0.5304, 0.0, 0.5625, 0.0, 0.5625, 0.03125, 0.5304, 0.03125, 0.4688, 0.0, 0.5, 0.0, 0.5, 0.03125, 0.4687, 0.03125, 0.5938, 0.0, 0.625, 0.0, 0.625, 0.03125, 0.5938, 0.03125, 0.375, 0.6875, 0.4063, 0.6875, 0.4063, 0.7188, 0.375, 0.7188, 0.4375, 0.6875, 0.4688, 0.6875, 0.4688, 0.7188, 0.4375, 0.7188, 0.4063, 0.6875, 0.4375, 0.6875, 0.4375, 0.7188, 0.4063, 0.7188, 0.5, 0.6875, 0.5304, 0.6875, 0.5304, 0.7188, 0.5, 0.7188, 0.5625, 0.6875, 0.5938, 0.6875, 0.5938, 0.7188, 0.5625, 0.7188, 0.5304, 0.6875, 0.5625, 0.6875, 0.5625, 0.7188, 0.5304, 0.7188, 0.4688, 0.6875, 0.5, 0.6875, 0.5, 0.7188, 0.4688, 0.7188, 0.625, 0.6875, 0.875, 0.6875, 0.875, 0.7188, 0.625, 0.7188, 0.125, 0.6875, 0.375, 0.6875, 0.375, 0.7188, 0.125, 0.7188, 0.5938, 0.6875, 0.625, 0.6875, 0.625, 0.7188, 0.5938, 0.7188, 0.375, 0.5, 0.4063, 0.5, 0.4063, 0.5313, 0.375, 0.5312, 0.4375, 0.5, 0.4687, 0.5, 0.4687, 0.5312, 0.4375, 0.5312, 0.4063, 0.5, 0.4375, 0.5, 0.4375, 0.5312, 0.4063, 0.5313, 0.5, 0.5, 0.5304, 0.5, 0.5304, 0.5312, 0.5, 0.5312, 0.5625, 0.5, 0.5938, 0.5, 0.5937, 0.5312, 0.5625, 0.5312, 0.5304, 0.5, 0.5625, 0.5, 0.5625, 0.5312, 0.5304, 0.5312, 0.4687, 0.5, 0.5, 0.5, 0.5, 0.5312, 0.4687, 0.5312, 0.625, 0.5, 0.875, 0.5, 0.875, 0.5312, 0.625, 0.5312, 0.125, 0.5, 0.375, 0.5, 0.375, 0.5312, 0.125, 0.5312, 0.5938, 0.5, 0.625, 0.5, 0.625, 0.5312, 0.5937, 0.5312, 0.375, 0.1875, 0.4063, 0.1875, 0.4063, 0.2188, 0.375, 0.2188, 0.4375, 0.1875, 0.4687, 0.1875, 0.4687, 0.2187, 0.4375, 0.2188, 0.4063, 0.1875, 0.4375, 0.1875, 0.4375, 0.2188, 0.4063, 0.2188, 0.5, 0.1875, 0.5304, 0.1875, 0.5304, 0.2187, 0.5, 0.2188, 0.5625, 0.1875, 0.5938, 0.1875, 0.5938, 0.2188, 0.5625, 0.2188, 0.5304, 0.1875, 0.5625, 0.1875, 0.5625, 0.2188, 0.5304, 0.2187, 0.4687, 0.1875, 0.5, 0.1875, 0.5, 0.2188, 0.4687, 0.2187, 0.5938, 0.1875, 0.625, 0.1875, 0.625, 0.2188, 0.5938, 0.2188, 0.375, 0.2344, 0.625, 0.2344, 0.625, 0.25, 0.375, 0.25, 0.375, 0.25, 0.625, 0.25, 0.625, 0.5, 0.375, 0.5, 0.375, 0.7344, 0.625, 0.7344, 0.625, 0.75, 0.375, 0.75, 0.375, 0.75, 0.625, 0.75, 0.625, 1.0, 0.375, 1.0, 0.125, 0.7344, 0.375, 0.7344, 0.375, 0.75, 0.125, 0.75, 0.625, 0.7344, 0.875, 0.7344, 0.875, 0.75, 0.625, 0.75, 0.625, 0.6094, 0.875, 0.6094, 0.875, 0.625, 0.625, 0.625, 0.125, 0.6094, 0.375, 0.6094, 0.375, 0.625, 0.125, 0.625, 0.375, 0.6094, 0.625, 0.6094, 0.625, 0.625, 0.375, 0.625, 0.375, 0.1094, 0.625, 0.1094, 0.625, 0.125, 0.375, 0.125, 0.375, 0.04688, 0.625, 0.04688, 0.625, 0.0625, 0.375, 0.0625, 0.625, 0.6719, 0.875, 0.6719, 0.875, 0.6875, 0.625, 0.6875, 0.125, 0.6719, 0.375, 0.6719, 0.375, 0.6875, 0.125, 0.6875, 0.375, 0.6719, 0.625, 0.6719, 0.625, 0.6875, 0.375, 0.6875, 0.375, 0.6406, 0.625, 0.6406, 0.625, 0.6562, 0.375, 0.6562, 0.125, 0.6406, 0.375, 0.6406, 0.375, 0.6562, 0.125, 0.6562, 0.625, 0.6406, 0.875, 0.6406, 0.875, 0.6562, 0.625, 0.6562, 0.375, 0.07812, 0.625, 0.07812, 0.625, 0.09375, 0.375, 0.09375, 0.375, 0.5469, 0.625, 0.5469, 0.625, 0.5625, 0.375, 0.5625, 0.125, 0.5469, 0.375, 0.5469, 0.375, 0.5625, 0.125, 0.5625, 0.625, 0.5469, 0.875, 0.5469, 0.875, 0.5625, 0.625, 0.5625, 0.375, 0.1719, 0.625, 0.1719, 0.625, 0.1875, 0.375, 0.1875, 0.625, 0.5156, 0.875, 0.5156, 0.875, 0.5312, 0.625, 0.5312, 0.125, 0.5156, 0.375, 0.5156, 0.375, 0.5312, 0.125, 0.5312, 0.375, 0.5156, 0.625, 0.5156, 0.625, 0.5312, 0.375, 0.5312, 0.375, 0.2031, 0.625, 0.2031, 0.625, 0.2188, 0.375, 0.2188, 0.375, 0.1406, 0.625, 0.1406, 0.625, 0.1562, 0.375, 0.1562, 0.375, 0.5781, 0.625, 0.5781, 0.625, 0.5937, 0.375, 0.5938, 0.125, 0.5781, 0.375, 0.5781, 0.375, 0.5938, 0.125, 0.5938, 0.625, 0.5781, 0.875, 0.5781, 0.875, 0.5938, 0.625, 0.5937, 0.375, 0.01562, 0.625, 0.01562, 0.625, 0.03125, 0.375, 0.03125, 0.625, 0.7031, 0.875, 0.7031, 0.875, 0.7188, 0.625, 0.7188, 0.125, 0.7031, 0.375, 0.7031, 0.375, 0.7187, 0.125, 0.7188, 0.375, 0.7031, 0.625, 0.7031, 0.625, 0.7188, 0.375, 0.7187, 0.375, 0.6875, 0.625, 0.6875, 0.625, 0.7031, 0.375, 0.7031, 0.125, 0.6875, 0.375, 0.6875, 0.375, 0.7031, 0.125, 0.7031, 0.625, 0.6875, 0.875, 0.6875, 0.875, 0.7031, 0.625, 0.7031, 0.375, 0.03125, 0.625, 0.03125, 0.625, 0.04688, 0.375, 0.04688, 0.375, 0.0, 0.625, 0.0, 0.625, 0.01562, 0.375, 0.01562, 0.625, 0.7188, 0.875, 0.7188, 0.875, 0.7344, 0.625, 0.7344, 0.125, 0.7188, 0.375, 0.7187, 0.375, 0.7344, 0.125, 0.7344, 0.375, 0.7187, 0.625, 0.7188, 0.625, 0.7344, 0.375, 0.7344, 0.375, 0.0625, 0.625, 0.0625, 0.625, 0.07812, 0.375, 0.07812, 0.375, 0.6562, 0.625, 0.6562, 0.625, 0.6719, 0.375, 0.6719, 0.125, 0.6562, 0.375, 0.6562, 0.375, 0.6719, 0.125, 0.6719, 0.625, 0.6562, 0.875, 0.6562, 0.875, 0.6719, 0.625, 0.6719, 0.625, 0.625, 0.875, 0.625, 0.875, 0.6406, 0.625, 0.6406, 0.125, 0.625, 0.375, 0.625, 0.375, 0.6406, 0.125, 0.6406, 0.375, 0.625, 0.625, 0.625, 0.625, 0.6406, 0.375, 0.6406, 0.375, 0.09375, 0.625, 0.09375, 0.625, 0.1094, 0.375, 0.1094, 0.375, 0.125, 0.625, 0.125, 0.625, 0.1406, 0.375, 0.1406, 0.375, 0.5938, 0.625, 0.5937, 0.625, 0.6094, 0.375, 0.6094, 0.125, 0.5938, 0.375, 0.5938, 0.375, 0.6094, 0.125, 0.6094, 0.625, 0.5937, 0.875, 0.5938, 0.875, 0.6094, 0.625, 0.6094, 0.625, 0.5625, 0.875, 0.5625, 0.875, 0.5781, 0.625, 0.5781, 0.125, 0.5625, 0.375, 0.5625, 0.375, 0.5781, 0.125, 0.5781, 0.375, 0.5625, 0.625, 0.5625, 0.625, 0.5781, 0.375, 0.5781, 0.375, 0.1562, 0.625, 0.1562, 0.625, 0.1719, 0.375, 0.1719, 0.375, 0.1875, 0.625, 0.1875, 0.625, 0.2031, 0.375, 0.2031, 0.625, 0.5312, 0.875, 0.5312, 0.875, 0.5469, 0.625, 0.5469, 0.125, 0.5312, 0.375, 0.5312, 0.375, 0.5469, 0.125, 0.5469, 0.375, 0.5312, 0.625, 0.5312, 0.625, 0.5469, 0.375, 0.5469, 0.375, 0.5, 0.625, 0.5, 0.625, 0.5156, 0.375, 0.5156, 0.125, 0.5, 0.375, 0.5, 0.375, 0.5156, 0.125, 0.5156, 0.625, 0.5, 0.875, 0.5, 0.875, 0.5156, 0.625, 0.5156, 0.375, 0.2188, 0.625, 0.2188, 0.625, 0.2344, 0.375, 0.2344, 0.375, 0.0, 0.625, 0.0, 0.625, 0.25, 0.375, 0.25, 0.375, 0.25, 0.625, 0.25, 0.625, 0.5, 0.375, 0.5, 0.375, 0.5, 0.625, 0.5, 0.625, 0.75, 0.375, 0.75, 0.375, 0.75, 0.625, 0.75, 0.625, 1.0, 0.375, 1.0, 0.125, 0.5, 0.375, 0.5, 0.375, 0.75, 0.125, 0.75, 0.625, 0.5, 0.875, 0.5, 0.875, 0.75, 0.625, 0.75, 0.375, 0.0, 0.625, 0.0, 0.625, 0.25, 0.375, 0.25, 0.375, 0.25, 0.625, 0.25, 0.625, 0.5, 0.375, 0.5, 0.375, 0.5, 0.625, 0.5, 0.625, 0.75, 0.375, 0.75, 0.375, 0.75, 0.625, 0.75, 0.625, 1.0, 0.375, 1.0, 0.125, 0.5, 0.375, 0.5, 0.375, 0.75, 0.125, 0.75, 0.625, 0.5, 0.875, 0.5, 0.875, 0.75, 0.625, 0.75, 0.375, 0.125, 0.625, 0.125, 0.625, 0.25, 0.375, 0.25, 0.375, 0.25, 0.625, 0.25, 0.625, 0.5, 0.375, 0.5, 0.375, 0.7344, 0.625, 0.7344, 0.625, 0.75, 0.375, 0.75, 0.375, 0.75, 0.625, 0.75, 0.625, 1.0, 0.375, 1.0, 0.125, 0.7344, 0.375, 0.7344, 0.375, 0.75, 0.125, 0.75, 0.625, 0.7344, 0.875, 0.7344, 0.875, 0.75, 0.625, 0.75, 0.625, 0.5, 0.875, 0.5, 0.875, 0.625, 0.625, 0.625, 0.125, 0.5, 0.375, 0.5, 0.375, 0.625, 0.125, 0.625, 0.375, 0.5, 0.625, 0.5, 0.625, 0.625, 0.375, 0.625, 0.375, 0.1094, 0.625, 0.1094, 0.625, 0.125, 0.375, 0.125, 0.375, 0.04688, 0.625, 0.04688, 0.625, 0.0625, 0.375, 0.0625, 0.625, 0.6719, 0.875, 0.6719, 0.875, 0.6875, 0.625, 0.6875, 0.125, 0.6719, 0.375, 0.6719, 0.375, 0.6875, 0.125, 0.6875, 0.375, 0.6719, 0.625, 0.6719, 0.625, 0.6875, 0.375, 0.6875, 0.375, 0.01562, 0.625, 0.01562, 0.625, 0.03125, 0.375, 0.03125, 0.625, 0.7031, 0.875, 0.7031, 0.875, 0.7188, 0.625, 0.7188, 0.125, 0.7031, 0.375, 0.7031, 0.375, 0.7188, 0.125, 0.7188, 0.375, 0.7031, 0.625, 0.7031, 0.625, 0.7188, 0.375, 0.7188, 0.375, 0.6406, 0.625, 0.6406, 0.625, 0.6562, 0.375, 0.6562, 0.125, 0.6406, 0.375, 0.6406, 0.375, 0.6562, 0.125, 0.6562, 0.625, 0.6406, 0.875, 0.6406, 0.875, 0.6562, 0.625, 0.6562, 0.375, 0.07812, 0.625, 0.07812, 0.625, 0.09375, 0.375, 0.09375, 0.375, 0.0, 0.625, 0.0, 0.625, 0.01562, 0.375, 0.01562, 0.625, 0.7188, 0.875, 0.7188, 0.875, 0.7344, 0.625, 0.7344, 0.125, 0.7188, 0.375, 0.7188, 0.375, 0.7344, 0.125, 0.7344, 0.375, 0.7188, 0.625, 0.7188, 0.625, 0.7344, 0.375, 0.7344, 0.375, 0.6875, 0.625, 0.6875, 0.625, 0.7031, 0.375, 0.7031, 0.125, 0.6875, 0.375, 0.6875, 0.375, 0.7031, 0.125, 0.7031, 0.625, 0.6875, 0.875, 0.6875, 0.875, 0.7031, 0.625, 0.7031, 0.375, 0.03125, 0.625, 0.03125, 0.625, 0.04688, 0.375, 0.04688, 0.375, 0.0625, 0.625, 0.0625, 0.625, 0.07812, 0.375, 0.07812, 0.375, 0.6562, 0.625, 0.6562, 0.625, 0.6719, 0.375, 0.6719, 0.125, 0.6562, 0.375, 0.6562, 0.375, 0.6719, 0.125, 0.6719, 0.625, 0.6562, 0.875, 0.6562, 0.875, 0.6719, 0.625, 0.6719, 0.625, 0.625, 0.875, 0.625, 0.875, 0.6406, 0.625, 0.6406, 0.125, 0.625, 0.375, 0.625, 0.375, 0.6406, 0.125, 0.6406, 0.375, 0.625, 0.625, 0.625, 0.625, 0.6406, 0.375, 0.6406, 0.375, 0.09375, 0.625, 0.09375, 0.625, 0.1094, 0.375, 0.1094, 0.375, 0.125, 0.625, 0.125, 0.625, 0.25, 0.375, 0.25, 0.375, 0.25, 0.625, 0.25, 0.625, 0.5, 0.375, 0.5, 0.375, 0.6875, 0.625, 0.6875, 0.625, 0.75, 0.375, 0.75, 0.375, 0.75, 0.625, 0.75, 0.625, 1.0, 0.375, 1.0, 0.125, 0.6875, 0.375, 0.6875, 0.375, 0.75, 0.125, 0.75, 0.625, 0.6875, 0.875, 0.6875, 0.875, 0.75, 0.625, 0.75, 0.625, 0.5, 0.875, 0.5, 0.875, 0.625, 0.625, 0.625, 0.125, 0.5, 0.375, 0.5, 0.375, 0.625, 0.125, 0.625, 0.375, 0.5, 0.625, 0.5, 0.625, 0.625, 0.375, 0.625, 0.375, 0.09375, 0.625, 0.09375, 0.625, 0.125, 0.375, 0.125, 0.375, 0.0, 0.625, 0.0, 0.625, 0.0625, 0.375, 0.0625, 0.625, 0.6562, 0.875, 0.6562, 0.875, 0.6875, 0.625, 0.6875, 0.125, 0.6562, 0.375, 0.6562, 0.375, 0.6875, 0.125, 0.6875, 0.375, 0.6562, 0.625, 0.6562, 0.625, 0.6875, 0.375, 0.6875, 0.375, 0.625, 0.625, 0.625, 0.625, 0.6562, 0.375, 0.6562, 0.125, 0.625, 0.375, 0.625, 0.375, 0.6562, 0.125, 0.6562, 0.625, 0.625, 0.875, 0.625, 0.875, 0.6562, 0.625, 0.6562, 0.375, 0.0625, 0.625, 0.0625, 0.625, 0.09375, 0.375, 0.09375, 0.375, 0.0, 0.625, 0.0, 0.625, 0.25, 0.375, 0.25, 0.375, 0.25, 0.625, 0.25, 0.625, 0.5, 0.375, 0.5, 0.375, 0.5, 0.625, 0.5, 0.625, 0.75, 0.375, 0.75, 0.375, 0.75, 0.625, 0.75, 0.625, 1.0, 0.375, 1.0, 0.125, 0.5, 0.375, 0.5, 0.375, 0.75, 0.125, 0.75, 0.625, 0.5, 0.875, 0.5, 0.875, 0.75, 0.625, 0.75, 1.0, 0.5, 1.0, 1.0, 0.9688, 1.0, 0.9688, 0.5, 0.9688, 0.5, 0.9688, 1.0, 0.9375, 1.0, 0.9375, 0.5, 0.9375, 0.5, 0.9375, 1.0, 0.9062, 1.0, 0.9062, 0.5, 0.9062, 0.5, 0.9062, 1.0, 0.875, 1.0, 0.875, 0.5, 0.875, 0.5, 0.875, 1.0, 0.8438, 1.0, 0.8438, 0.5, 0.8438, 0.5, 0.8438, 1.0, 0.8125, 1.0, 0.8125, 0.5, 0.8125, 0.5, 0.8125, 1.0, 0.7812, 1.0, 0.7812, 0.5, 0.7812, 0.5, 0.7812, 1.0, 0.75, 1.0, 0.75, 0.5, 0.75, 0.5, 0.75, 1.0, 0.7188, 1.0, 0.7188, 0.5, 0.7188, 0.5, 0.7188, 1.0, 0.6875, 1.0, 0.6875, 0.5, 0.6875, 0.5, 0.6875, 1.0, 0.6562, 1.0, 0.6562, 0.5, 0.6562, 0.5, 0.6562, 1.0, 0.625, 1.0, 0.625, 0.5, 0.625, 0.5, 0.625, 1.0, 0.5938, 1.0, 0.5938, 0.5, 0.5938, 0.5, 0.5938, 1.0, 0.5625, 1.0, 0.5625, 0.5, 0.5625, 0.5, 0.5625, 1.0, 0.5312, 1.0, 0.5312, 0.5, 0.5312, 0.5, 0.5312, 1.0, 0.5, 1.0, 0.5, 0.5, 0.5, 0.5, 0.5, 1.0, 0.4688, 1.0, 0.4688, 0.5, 0.4688, 0.5, 0.4688, 1.0, 0.4375, 1.0, 0.4375, 0.5, 0.4375, 0.5, 0.4375, 1.0, 0.4062, 1.0, 0.4062, 0.5, 0.4062, 0.5, 0.4062, 1.0, 0.375, 1.0, 0.375, 0.5, 0.375, 0.5, 0.375, 1.0, 0.3438, 1.0, 0.3438, 0.5, 0.3438, 0.5, 0.3438, 1.0, 0.3125, 1.0, 0.3125, 0.5, 0.3125, 0.5, 0.3125, 1.0, 0.2812, 1.0, 0.2812, 0.5, 0.2812, 0.5, 0.2812, 1.0, 0.25, 1.0, 0.25, 0.5, 0.25, 0.5, 0.25, 1.0, 0.2188, 1.0, 0.2188, 0.5, 0.2188, 0.5, 0.2188, 1.0, 0.1875, 1.0, 0.1875, 0.5, 0.1875, 0.5, 0.1875, 1.0, 0.1562, 1.0, 0.1562, 0.5, 0.1562, 0.5, 0.1562, 1.0, 0.125, 1.0, 0.125, 0.5, 0.125, 0.5, 0.125, 1.0, 0.09375, 1.0, 0.09375, 0.5, 0.09375, 0.5, 0.09375, 1.0, 0.0625, 1.0, 0.0625, 0.5, 0.2968, 0.4854, 0.25, 0.49, 0.2032, 0.4854, 0.1582, 0.4717, 0.1167, 0.4496, 0.08029, 0.4197, 0.05045, 0.3833, 0.02827, 0.3418, 0.01461, 0.2968, 0.01, 0.25, 0.01461, 0.2032, 0.02827, 0.1582, 0.05045, 0.1167, 0.08029, 0.08029, 0.1167, 0.05045, 0.1582, 0.02827, 0.2032, 0.01461, 0.25, 0.01, 0.2968, 0.01461, 0.3418, 0.02827, 0.3833, 0.05045, 0.4197, 0.08029, 0.4496, 0.1167, 0.4717, 0.1582, 0.4854, 0.2032, 0.49, 0.25, 0.4854, 0.2968, 0.4717, 0.3418, 0.4496, 0.3833, 0.4197, 0.4197, 0.3833, 0.4496, 0.3418, 0.4717, 0.0625, 0.5, 0.0625, 1.0, 0.03125, 1.0, 0.03125, 0.5, 0.03125, 0.5, 0.03125, 1.0, 0.0, 1.0, 0.0, 0.5, 0.75, 0.49, 0.7968, 0.4854, 0.8418, 0.4717, 0.8833, 0.4496, 0.9197, 0.4197, 0.9496, 0.3833, 0.9717, 0.3418, 0.9854, 0.2968, 0.99, 0.25, 0.9854, 0.2032, 0.9717, 0.1582, 0.9496, 0.1167, 0.9197, 0.08029, 0.8833, 0.05045, 0.8418, 0.02827, 0.7968, 0.01461, 0.75, 0.01, 0.7032, 0.01461, 0.6582, 0.02827, 0.6167, 0.05045, 0.5803, 0.08029, 0.5504, 0.1167, 0.5283, 0.1582, 0.5146, 0.2032, 0.51, 0.25, 0.5146, 0.2968, 0.5283, 0.3418, 0.5504, 0.3833, 0.5803, 0.4197, 0.6167, 0.4496, 0.6582, 0.4717, 0.7032, 0.4854, 1.0, 0.5, 1.0, 1.0, 0.9688, 1.0, 0.9688, 0.5, 0.9688, 0.5, 0.9688, 1.0, 0.9375, 1.0, 0.9375, 0.5, 0.9375, 0.5, 0.9375, 1.0, 0.9062, 1.0, 0.9062, 0.5, 0.9062, 0.5, 0.9062, 1.0, 0.875, 1.0, 0.875, 0.5, 0.875, 0.5, 0.875, 1.0, 0.8438, 1.0, 0.8438, 0.5, 0.8438, 0.5, 0.8438, 1.0, 0.8125, 1.0, 0.8125, 0.5, 0.8125, 0.5, 0.8125, 1.0, 0.7812, 1.0, 0.7812, 0.5, 0.7812, 0.5, 0.7812, 1.0, 0.75, 1.0, 0.75, 0.5, 0.75, 0.5, 0.75, 1.0, 0.7188, 1.0, 0.7188, 0.5, 0.7188, 0.5, 0.7188, 1.0, 0.6875, 1.0, 0.6875, 0.5, 0.6875, 0.5, 0.6875, 1.0, 0.6562, 1.0, 0.6562, 0.5, 0.6562, 0.5, 0.6562, 1.0, 0.625, 1.0, 0.625, 0.5, 0.625, 0.5, 0.625, 1.0, 0.5938, 1.0, 0.5938, 0.5, 0.5938, 0.5, 0.5938, 1.0, 0.5625, 1.0, 0.5625, 0.5, 0.5625, 0.5, 0.5625, 1.0, 0.5312, 1.0, 0.5312, 0.5, 0.5312, 0.5, 0.5312, 1.0, 0.5, 1.0, 0.5, 0.5, 0.5, 0.5, 0.5, 1.0, 0.4688, 1.0, 0.4688, 0.5, 0.4688, 0.5, 0.4688, 1.0, 0.4375, 1.0, 0.4375, 0.5, 0.4375, 0.5, 0.4375, 1.0, 0.4062, 1.0, 0.4062, 0.5, 0.4062, 0.5, 0.4062, 1.0, 0.375, 1.0, 0.375, 0.5, 0.375, 0.5, 0.375, 1.0, 0.3438, 1.0, 0.3438, 0.5, 0.3438, 0.5, 0.3438, 1.0, 0.3125, 1.0, 0.3125, 0.5, 0.3125, 0.5, 0.3125, 1.0, 0.2812, 1.0, 0.2812, 0.5, 0.2812, 0.5, 0.2812, 1.0, 0.25, 1.0, 0.25, 0.5, 0.25, 0.5, 0.25, 1.0, 0.2188, 1.0, 0.2188, 0.5, 0.2188, 0.5, 0.2188, 1.0, 0.1875, 1.0, 0.1875, 0.5, 0.1875, 0.5, 0.1875, 1.0, 0.1562, 1.0, 0.1562, 0.5, 0.1562, 0.5, 0.1562, 1.0, 0.125, 1.0, 0.125, 0.5, 0.125, 0.5, 0.125, 1.0, 0.09375, 1.0, 0.09375, 0.5, 0.09375, 0.5, 0.09375, 1.0, 0.0625, 1.0, 0.0625, 0.5, 0.2968, 0.4854, 0.25, 0.49, 0.2032, 0.4854, 0.1582, 0.4717, 0.1167, 0.4496, 0.08029, 0.4197, 0.05045, 0.3833, 0.02827, 0.3418, 0.01461, 0.2968, 0.01, 0.25, 0.01461, 0.2032, 0.02827, 0.1582, 0.05045, 0.1167, 0.08029, 0.08029, 0.1167, 0.05045, 0.1582, 0.02827, 0.2032, 0.01461, 0.25, 0.01, 0.2968, 0.01461, 0.3418, 0.02827, 0.3833, 0.05045, 0.4197, 0.08029, 0.4496, 0.1167, 0.4717, 0.1582, 0.4854, 0.2032, 0.49, 0.25, 0.4854, 0.2968, 0.4717, 0.3418, 0.4496, 0.3833, 0.4197, 0.4197, 0.3833, 0.4496, 0.3418, 0.4717, 0.0625, 0.5, 0.0625, 1.0, 0.03125, 1.0, 0.03125, 0.5, 0.03125, 0.5, 0.03125, 1.0, 0.0, 1.0, 0.0, 0.5, 0.75, 0.49, 0.7968, 0.4854, 0.8418, 0.4717, 0.8833, 0.4496, 0.9197, 0.4197, 0.9496, 0.3833, 0.9717, 0.3418, 0.9854, 0.2968, 0.99, 0.25, 0.9854, 0.2032, 0.9717, 0.1582, 0.9496, 0.1167, 0.9197, 0.08029, 0.8833, 0.05045, 0.8418, 0.02827, 0.7968, 0.01461, 0.75, 0.01, 0.7032, 0.01461, 0.6582, 0.02827, 0.6167, 0.05045, 0.5803, 0.08029, 0.5504, 0.1167, 0.5283, 0.1582, 0.5146, 0.2032, 0.51, 0.25, 0.5146, 0.2968, 0.5283, 0.3418, 0.5504, 0.3833, 0.5803, 0.4197, 0.6167, 0.4496, 0.6582, 0.4717, 0.7032, 0.4854, 0.3819, 0.25, 0.46, 0.0465, 0.4442, 0.0, 0.52, 0.0, 0.6047, 0.25, 0.3819, 0.5, 0.3819, 0.25, 0.6047, 0.25, 0.5962, 0.282, 0.5904, 0.3209, 0.5884, 0.3614, 0.5904, 0.4019, 0.5962, 0.4409, 0.6057, 0.4768, 0.6152, 0.5, 0.4338, 0.75, 0.4544, 0.689, 0.3819, 0.5, 0.6152, 0.5, 0.5305, 0.75, 0.52, 1.0, 0.4442, 1.0, 0.4527, 0.968, 0.4585, 0.9291, 0.4605, 0.8886, 0.4585, 0.8481, 0.4527, 0.8091, 0.4432, 0.7732, 0.4338, 0.75, 0.5305, 0.75, 0.521, 0.7732, 0.5115, 0.8091, 0.5057, 0.8481, 0.5037, 0.8886, 0.5057, 0.9291, 0.5115, 0.968, 1.0, 0.5134, 1.0, 0.5, 0.9688, 0.5, 0.9688, 0.5149, 0.9688, 0.5149, 0.9688, 0.5, 0.9375, 0.5, 0.9375, 0.5194, 0.9375, 0.5194, 0.9375, 0.5, 0.9062, 0.5, 0.9062, 0.5268, 0.9062, 0.5268, 0.9062, 0.5, 0.8832, 0.5, 0.8832, 0.5341, 0.09038, 0.5, 0.0625, 0.5, 0.0625, 0.5194, 0.09038, 0.526, 0.0625, 0.5194, 0.0625, 0.5, 0.03125, 0.5, 0.03125, 0.5149, 0.03125, 0.5149, 0.03125, 0.5, 0.0, 0.5, 0.0, 0.5134, 0.8418, 0.4717, 0.7968, 0.4854, 0.75, 0.49, 0.7032, 0.4854, 0.6582, 0.4717, 0.6211, 0.4519, 0.6211, 0.1083, 0.9102, 0.1083, 0.9102, 0.4275, 0.8833, 0.4496, 0.6168, 0.776, 0.5938, 0.7785, 0.5938, 0.8255, 0.6168, 0.823, 0.5938, 0.8255, 0.5938, 0.7785, 0.5625, 0.781, 0.5625, 0.8279, 0.5625, 0.8279, 0.5625, 0.781, 0.5312, 0.7825, 0.5312, 0.8294, 0.5312, 0.8294, 0.5312, 0.7825, 0.5, 0.783, 0.5, 0.83, 0.5, 0.83, 0.5, 0.783, 0.4688, 0.7825, 0.4688, 0.8294, 0.4688, 0.8294, 0.4688, 0.7825, 0.4375, 0.781, 0.4375, 0.8279, 0.4096, 0.7788, 0.4096, 0.8257, 0.4375, 0.8279, 0.4375, 0.781])
me_cube_009.materials.append(mat_material_001)
me_cube_009.update()

# ---- objects
ob_ak47 = bpy.data.objects.new('AK47', me_cube_009)

# ---- transforms, parenting, visibility, modifiers, constraints
ob_ak47.location = (0.002587, -4.627, 0.3946)
ob_ak47.scale = (-0.05436, -0.05436, -0.1508)

# ---- collection membership
col_collection.objects.link(ob_ak47)

# ---- scene / render settings (as saved in the file)
scene.frame_start = 1; scene.frame_end = 250; scene.frame_set(1)
scene.render.engine = 'BLENDER_EEVEE_NEXT'
bpy.context.view_layer.update()

# ---- added for rendering (the .blend has no active camera and no usable light): camera, sun
cam_auto = bpy.data.cameras.new('AutoCamera')
cam_auto.lens = 50.0
cam_auto.sensor_width = 36.0
cam_auto.clip_end = 1000.0
ob_auto_camera = bpy.data.objects.new('AutoCamera', cam_auto)
scene.collection.objects.link(ob_auto_camera)
ob_auto_camera.location = (5.56153, -8.66569, 4.16216)
ob_auto_camera.rotation_euler = (1.09748, -7.21219e-08, 0.694738)
scene.camera = ob_auto_camera
light_auto_sun = bpy.data.lights.new('AutoSun', 'SUN')
light_auto_sun.energy = 3.0
light_auto_sun.angle = 0.0523599
ob_auto_sun = bpy.data.objects.new('AutoSun', light_auto_sun)
scene.collection.objects.link(ob_auto_sun)
ob_auto_sun.rotation_euler = (0.872665, 0.174533, 0.523599)
bpy.context.view_layer.update()
